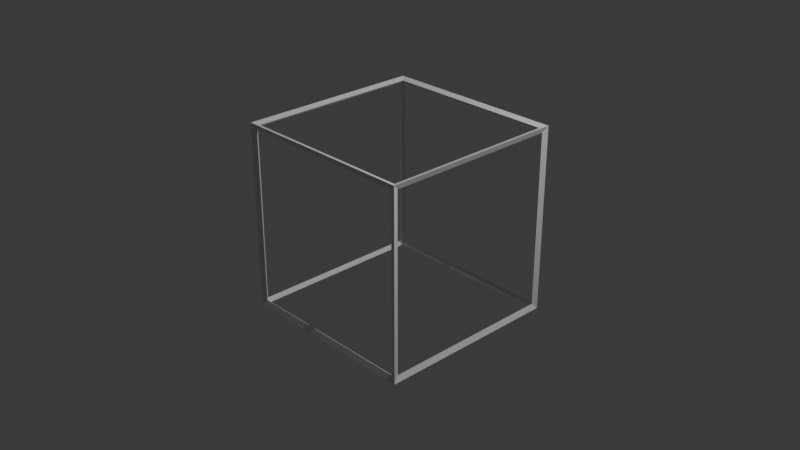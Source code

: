 # Source: Wireframe.blend  (saved by Blender 4.1.24; exported with 4.5.12 LTS)
import bpy
from mathutils import Matrix  # noqa: F401  (used for matrix-valued properties, if any)

bpy.ops.wm.read_factory_settings(use_empty=True)
scene = bpy.context.scene
scene.name = 'Scene'

# ---- collections
col_collection = bpy.data.collections.new('Collection'); scene.collection.children.link(col_collection)

# ---- materials (node trees are filled in below, after node groups)
mat_material = bpy.data.materials.new('Material')
mat_material.alpha_threshold = 0.0
mat_material.use_transparent_shadow = False
mat_material.roughness = 0.5
mat_material.line_color = (0.0, 0.0, 0.0, 1.0)

# ---- material node trees
mat_material.use_nodes = True; mat_material.node_tree.nodes.clear()
_N = mat_material.node_tree.nodes; _L = mat_material.node_tree.links
n0 = _N.new('ShaderNodeOutputMaterial'); n0.name = 'Material Output'; n0.location = (300, 300)
n1 = _N.new('ShaderNodeBsdfPrincipled'); n1.name = 'Principled BSDF'; n1.location = (10, 300)
n1.inputs[3].default_value = 1.45
_L.new(n1.outputs[0], n0.inputs[0])
n0.is_active_output = True

# ---- world
world_world = bpy.data.worlds.new('World'); scene.world = world_world
world_world.use_nodes = True; world_world.node_tree.nodes.clear()
_N = world_world.node_tree.nodes; _L = world_world.node_tree.links
n0 = _N.new('ShaderNodeOutputWorld'); n0.name = 'World Output'; n0.location = (300, 300)
n1 = _N.new('ShaderNodeBackground'); n1.name = 'Background'; n1.location = (10, 300)
n1.inputs[0].default_value = (0.05088, 0.05088, 0.05088, 1.0)
_L.new(n1.outputs[0], n0.inputs[0])
n0.is_active_output = True
world_world.color = (0.05088, 0.05088, 0.05088)
world_world.use_sun_shadow = False
world_world.sun_shadow_jitter_overblur = 0.0

# ---- cameras
cam_camera = bpy.data.cameras.new('Camera')
cam_camera.clip_end = 100.0
cam_camera.ortho_scale = 7.314

# ---- lights
light_light = bpy.data.lights.new('Light', 'POINT')
light_light.transmission_factor = 0.0
light_light.energy = 1000.0
light_light.shadow_soft_size = 0.1
light_light.shadow_maximum_resolution = 0.006
light_light.use_absolute_resolution = True

# ---- meshes
me_cube = bpy.data.meshes.new('Cube')
me_cube.from_pydata([(1.0, 1.0, 1.0), (1.0, 1.0, -1.0), (1.0, -1.0, 1.0), (1.0, -1.0, -1.0), (-1.0, 1.0, 1.0), (-1.0, 1.0, -1.0), (-1.0, -1.0, 1.0), (-1.0, -1.0, -1.0)], [], [(0, 4, 6, 2), (3, 2, 6, 7), (7, 6, 4, 5), (5, 1, 3, 7), (1, 0, 2, 3), (5, 4, 0, 1)])
_uv = me_cube.uv_layers.new(name='UVMap')
_uv.uv.foreach_set('vector', [0.625, 0.5, 0.875, 0.5, 0.875, 0.75, 0.625, 0.75, 0.375, 0.75, 0.625, 0.75, 0.625, 1.0, 0.375, 1.0, 0.375, 0.0, 0.625, 0.0, 0.625, 0.25, 0.375, 0.25, 0.125, 0.5, 0.375, 0.5, 0.375, 0.75, 0.125, 0.75, 0.375, 0.5, 0.625, 0.5, 0.625, 0.75, 0.375, 0.75, 0.375, 0.25, 0.625, 0.25, 0.625, 0.5, 0.375, 0.5])
me_cube.materials.append(mat_material)
me_cube.use_mirror_vertex_groups = False
me_cube.update()

# ---- objects
ob_cube = bpy.data.objects.new('Cube', me_cube)
ob_light = bpy.data.objects.new('Light', light_light)
ob_camera = bpy.data.objects.new('Camera', cam_camera)

# ---- transforms, parenting, visibility, modifiers, constraints
ob_cube.location = (0.0, 0.0, 0.0)
ob_cube.lock_rotations_4d = False
ob_cube.empty_display_type = 'ARROWS'
ob_cube.lineart.crease_threshold = 0.0
_m = ob_cube.modifiers.new('Wireframe', 'WIREFRAME')
_m.thickness = 0.079
_m.offset = 0.0274
ob_light.location = (4.076, 1.005, 5.904)
ob_light.rotation_euler = (0.6503, 0.05522, 1.866)
ob_light.lock_rotations_4d = False
ob_light.empty_display_type = 'ARROWS'
ob_light.color = (0.0, 0.0, 0.0, 0.0)
ob_light.lineart.crease_threshold = 0.0
ob_camera.location = (7.359, -6.926, 4.958)
ob_camera.rotation_euler = (1.109, 0.0, 0.8149)
ob_camera.lock_rotations_4d = False
ob_camera.empty_display_type = 'ARROWS'
ob_camera.color = (0.0, 0.0, 0.0, 0.0)
ob_camera.display_type = 'WIRE'
ob_camera.lineart.crease_threshold = 0.0

# ---- collection membership
col_collection.objects.link(ob_cube)
col_collection.objects.link(ob_light)
col_collection.objects.link(ob_camera)

# ---- scene / render settings (as saved in the file)
scene.camera = ob_camera
scene.frame_start = 1; scene.frame_end = 250; scene.frame_set(1)
scene.render.engine = 'BLENDER_EEVEE_NEXT'
scene.cycles.sampling_pattern = 'TABULATED_SOBOL'
scene.eevee.ray_tracing_options.trace_max_roughness = 0.0
bpy.context.view_layer.update()
